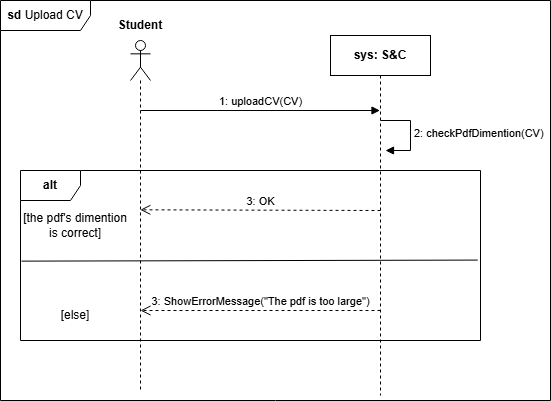

The diagram above was exported from draw.io. Its source (the exported page's mxGraphModel, read from the mxfile embedded in the PNG):
<mxGraphModel dx="1120" dy="426" grid="1" gridSize="10" guides="1" tooltips="1" connect="1" arrows="1" fold="1" page="1" pageScale="1" pageWidth="1169" pageHeight="827" math="0" shadow="0">
  <root>
    <mxCell id="0" />
    <mxCell id="1" parent="0" />
    <mxCell id="1EyHi0r7cdKGBBE301ki-1" value="&lt;b&gt;sd&lt;/b&gt;&amp;nbsp;Upload CV" style="shape=umlFrame;whiteSpace=wrap;html=1;pointerEvents=0;width=90;height=30;" parent="1" vertex="1">
      <mxGeometry x="180" y="70" width="550" height="400" as="geometry" />
    </mxCell>
    <mxCell id="TQYIEug66zvsSRkJhRAs-1" value="" style="shape=umlLifeline;perimeter=lifelinePerimeter;whiteSpace=wrap;html=1;container=1;dropTarget=0;collapsible=0;recursiveResize=0;outlineConnect=0;portConstraint=eastwest;newEdgeStyle={&quot;curved&quot;:0,&quot;rounded&quot;:0};participant=umlActor;" parent="1" vertex="1">
      <mxGeometry x="310" y="110" width="20" height="350" as="geometry" />
    </mxCell>
    <mxCell id="TQYIEug66zvsSRkJhRAs-2" value="&lt;b&gt;Student&lt;/b&gt;" style="text;html=1;align=center;verticalAlign=middle;whiteSpace=wrap;rounded=0;" parent="1" vertex="1">
      <mxGeometry x="290" y="80" width="60" height="30" as="geometry" />
    </mxCell>
    <mxCell id="TQYIEug66zvsSRkJhRAs-3" value="&lt;b&gt;sys: S&amp;amp;C&lt;/b&gt;" style="shape=umlLifeline;perimeter=lifelinePerimeter;whiteSpace=wrap;html=1;container=1;dropTarget=0;collapsible=0;recursiveResize=0;outlineConnect=0;portConstraint=eastwest;newEdgeStyle={&quot;curved&quot;:0,&quot;rounded&quot;:0};" parent="1" vertex="1">
      <mxGeometry x="510" y="105" width="100" height="360" as="geometry" />
    </mxCell>
    <mxCell id="TQYIEug66zvsSRkJhRAs-4" value="1: uploadCV(CV)" style="html=1;verticalAlign=bottom;endArrow=block;curved=0;rounded=0;" parent="1" target="TQYIEug66zvsSRkJhRAs-3" edge="1">
      <mxGeometry width="80" relative="1" as="geometry">
        <mxPoint x="320" y="180" as="sourcePoint" />
        <mxPoint x="400" y="180" as="targetPoint" />
      </mxGeometry>
    </mxCell>
    <mxCell id="TQYIEug66zvsSRkJhRAs-6" value="2: checkPdfDimention(CV)" style="html=1;align=left;spacingLeft=2;endArrow=block;rounded=0;edgeStyle=orthogonalEdgeStyle;curved=0;rounded=0;" parent="1" edge="1">
      <mxGeometry relative="1" as="geometry">
        <mxPoint x="560" y="190" as="sourcePoint" />
        <Array as="points">
          <mxPoint x="590" y="220" />
        </Array>
        <mxPoint x="565" y="220" as="targetPoint" />
      </mxGeometry>
    </mxCell>
    <mxCell id="TQYIEug66zvsSRkJhRAs-7" value="&lt;b&gt;alt&lt;/b&gt;" style="shape=umlFrame;whiteSpace=wrap;html=1;pointerEvents=0;" parent="1" vertex="1">
      <mxGeometry x="200" y="240" width="460" height="170" as="geometry" />
    </mxCell>
    <mxCell id="TQYIEug66zvsSRkJhRAs-8" value="[the pdf's dimention is correct]" style="text;html=1;align=center;verticalAlign=middle;whiteSpace=wrap;rounded=0;" parent="1" vertex="1">
      <mxGeometry x="200" y="280" width="110" height="30" as="geometry" />
    </mxCell>
    <mxCell id="TQYIEug66zvsSRkJhRAs-9" value="3: OK" style="html=1;verticalAlign=bottom;endArrow=open;dashed=1;endSize=8;curved=0;rounded=0;" parent="1" edge="1">
      <mxGeometry relative="1" as="geometry">
        <mxPoint x="560" y="280" as="sourcePoint" />
        <mxPoint x="319.81034482758605" y="279.31" as="targetPoint" />
      </mxGeometry>
    </mxCell>
    <mxCell id="TQYIEug66zvsSRkJhRAs-10" value="" style="endArrow=none;html=1;rounded=0;exitX=0.002;exitY=0.577;exitDx=0;exitDy=0;exitPerimeter=0;entryX=0.994;entryY=0.527;entryDx=0;entryDy=0;entryPerimeter=0;" parent="1" target="TQYIEug66zvsSRkJhRAs-7" edge="1">
      <mxGeometry width="50" height="50" relative="1" as="geometry">
        <mxPoint x="200.98999999999992" y="330.62999999999994" as="sourcePoint" />
        <mxPoint x="620" y="330" as="targetPoint" />
      </mxGeometry>
    </mxCell>
    <mxCell id="EcBQPpFweWq8my8bLfdb-1" value="3: ShowErrorMessage(&quot;The pdf is too large&quot;)" style="html=1;verticalAlign=bottom;endArrow=open;dashed=1;endSize=8;curved=0;rounded=0;" parent="1" edge="1">
      <mxGeometry relative="1" as="geometry">
        <mxPoint x="560" y="380" as="sourcePoint" />
        <mxPoint x="320.00034482758605" y="380" as="targetPoint" />
      </mxGeometry>
    </mxCell>
    <mxCell id="EcBQPpFweWq8my8bLfdb-2" value="[else]" style="text;html=1;align=center;verticalAlign=middle;whiteSpace=wrap;rounded=0;" parent="1" vertex="1">
      <mxGeometry x="200" y="370" width="110" height="30" as="geometry" />
    </mxCell>
  </root>
</mxGraphModel>